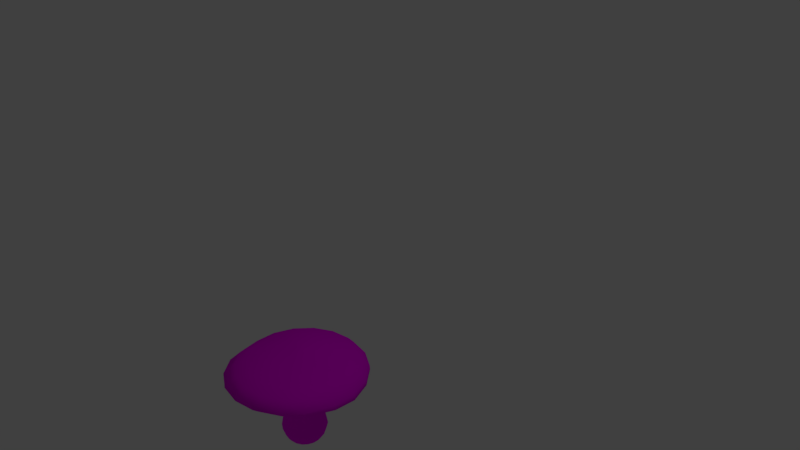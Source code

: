 # Source: sieni_tattiblend.blend  (saved by Blender 2.78.0; exported with 4.5.12 LTS)
import bpy
from mathutils import Matrix  # noqa: F401  (used for matrix-valued properties, if any)

bpy.ops.wm.read_factory_settings(use_empty=True)
scene = bpy.context.scene
scene.name = 'Scene'

# ---- collections
col_collection_1 = bpy.data.collections.new('Collection 1'); scene.collection.children.link(col_collection_1)

# ---- images (referenced by path relative to the original .blend; pixels are not part of the script)
import os
ASSET_DIR = os.environ.get("B2B_ASSET_DIR", "")  # directory of the original .blend (textures are referenced by path, not embedded)
HERE = os.path.dirname(os.path.abspath(__file__))  # packed textures are extracted next to this script under _unpacked/

def load_image(name, relpath, width, height, colorspace="sRGB"):
    """Load a texture the original file referenced (path relative to the .blend, or extracted next to this script)."""
    p = next((c for c in (os.path.join(HERE, relpath), os.path.join(ASSET_DIR, relpath)) if relpath and os.path.exists(c)), "")
    if p:
        img = bpy.data.images.load(p, check_existing=True)
        img.name = name
    else:  # same state as the original file: an image datablock whose file is absent (Cycles renders it pink)
        img = bpy.data.images.new(name, width, height)
        img.source = "FILE"
        img.filepath = "//" + (relpath or name)
    img.colorspace_settings.name = colorspace
    return img
img_sieni_tatti_jalka = load_image('Sieni_tatti_jalka', 'Sieni_tatti_jalka.png', 1024, 1024, 'sRGB')

# ---- materials (node trees are filled in below, after node groups)
mat_sieni_tatti_jalka = bpy.data.materials.new('Sieni_tatti_jalka')
mat_sieni_tatti_jalka.alpha_threshold = 0.0
mat_sieni_tatti_jalka.roughness = 0.5

# ---- material node trees
mat_sieni_tatti_jalka.use_nodes = True; mat_sieni_tatti_jalka.node_tree.nodes.clear()
_N = mat_sieni_tatti_jalka.node_tree.nodes; _L = mat_sieni_tatti_jalka.node_tree.links
n0 = _N.new('ShaderNodeOutputMaterial'); n0.name = 'Material Output'; n0.location = (460, 300)
n1 = _N.new('ShaderNodeBsdfDiffuse'); n1.name = 'Diffuse BSDF'; n1.location = (10, 300)
n2 = _N.new('ShaderNodeTexImage'); n2.name = 'Image Texture'; n2.location = (-169, 384)
n2.width = 140
n2.image = img_sieni_tatti_jalka
_L.new(n1.outputs[0], n0.inputs[0])
_L.new(n2.outputs[0], n1.inputs[0])
n0.is_active_output = True

# ---- world
world_world = bpy.data.worlds.new('World'); scene.world = world_world
world_world.color = (0.05088, 0.05088, 0.05088)
world_world.use_sun_shadow = False
world_world.sun_shadow_jitter_overblur = 0.0
world_world.cycles.sampling_method = 'MANUAL'

# ---- cameras
cam_camera = bpy.data.cameras.new('Camera')
cam_camera.clip_end = 100.0
cam_camera.lens = 35.0
cam_camera.sensor_width = 32.0
cam_camera.sensor_height = 18.0
cam_camera.ortho_scale = 7.314
cam_camera.dof.focus_distance = 0.0

# ---- lights
light_lamp = bpy.data.lights.new('Lamp', 'POINT')
light_lamp.transmission_factor = 0.0
light_lamp.cutoff_distance = 30.0
light_lamp.energy = 100.0
light_lamp.shadow_buffer_clip_start = 1.001
light_lamp.shadow_soft_size = 0.1
light_lamp.shadow_maximum_resolution = 0.006
light_lamp.use_absolute_resolution = True

# ---- meshes
me_cylinder = bpy.data.meshes.new('Cylinder')
me_cylinder.from_pydata([(8.765e-25, 1.023, -2.282), (8.765e-25, 1.023, 1.0), (0.342, 0.963, -2.282), (0.342, 0.963, 1.0), (0.6428, 0.7894, -2.282), (0.6428, 0.7894, 1.0), (0.866, 0.5233, -2.282), (0.866, 0.5233, 1.0), (0.9848, 0.197, -2.282), (0.9848, 0.197, 1.0), (0.9848, -0.1503, -2.282), (0.9848, -0.1503, 1.0), (0.866, -0.4767, -2.282), (0.866, -0.4767, 1.0), (0.6428, -0.7427, -2.282), (0.6428, -0.7427, 1.0), (0.342, -0.9164, -2.282), (0.342, -0.9164, 1.0), (1.51e-07, -0.9767, -2.282), (1.51e-07, -0.9767, 1.0), (-0.342, -0.9164, -2.282), (-0.342, -0.9164, 1.0), (-0.6428, -0.7427, -2.282), (-0.6428, -0.7427, 1.0), (-0.866, -0.4767, -2.282), (-0.866, -0.4767, 1.0), (-0.9848, -0.1503, -2.282), (-0.9848, -0.1503, 1.0), (-0.9848, 0.197, -2.282), (-0.9848, 0.197, 1.0), (-0.866, 0.5233, -2.282), (-0.866, 0.5233, 1.0), (-0.6428, 0.7894, -2.282), (-0.6428, 0.7894, 1.0), (-0.342, 0.963, -2.282), (-0.342, 0.963, 1.0), (1.621e-08, 1.218, 0.7291), (0.4086, 1.146, 0.7291), (0.7678, 0.9384, 0.7291), (1.034, 0.6206, 0.7291), (1.176, 0.2307, 0.7291), (1.176, -0.1841, 0.7291), (1.034, -0.5739, 0.7291), (0.7678, -0.8917, 0.7291), (0.4086, -1.099, 0.7291), (1.966e-07, -1.171, 0.7291), (-0.4086, -1.099, 0.7291), (-0.7678, -0.8917, 0.7291), (-1.034, -0.5739, 0.7291), (-1.176, -0.1841, 0.7291), (-1.176, 0.2307, 0.7291), (-1.034, 0.6206, 0.7291), (-0.7678, 0.9384, 0.7291), (-0.4086, 1.146, 0.7291), (0.4666, 1.305, 0.2091), (0.877, 1.068, 0.2091), (1.182, 0.7055, 0.2091), (1.344, 0.2602, 0.2091), (1.344, -0.2136, 0.2091), (1.182, -0.6588, 0.2091), (0.877, -1.022, 0.2091), (0.4666, -1.259, 0.2091), (2.374e-07, -1.341, 0.2091), (-0.4666, -1.259, 0.2091), (-0.877, -1.022, 0.2091), (-1.182, -0.6588, 0.2091), (-1.344, -0.2136, 0.2091), (-1.344, 0.2602, 0.2091), (-1.182, 0.7055, 0.2091), (-0.877, 1.068, 0.2091), (-0.4666, 1.305, 0.2091), (3.136e-08, 1.388, 0.2091), (0.342, 0.963, -1.71), (0.6428, 0.7894, -1.71), (0.866, 0.5233, -1.71), (0.9848, 0.197, -1.71), (0.9848, -0.1503, -1.71), (0.866, -0.4767, -1.71), (0.6428, -0.7427, -1.71), (0.342, -0.9164, -1.71), (1.51e-07, -0.9767, -1.71), (-0.342, -0.9164, -1.71), (-0.6428, -0.7427, -1.71), (-0.866, -0.4767, -1.71), (-0.9848, -0.1503, -1.71), (-0.9848, 0.197, -1.71), (-0.866, 0.5233, -1.71), (-0.6428, 0.7894, -1.71), (-0.342, 0.963, -1.71), (8.765e-25, 1.023, -1.71), (8.849e-08, 2.051, -2.562), (0.6935, 1.929, -2.562), (1.303, 1.577, -2.562), (1.756, 1.037, -2.562), (1.997, 0.3754, -2.562), (1.997, -0.3288, -2.562), (1.756, -0.9906, -2.562), (1.303, -1.53, -2.562), (0.6935, -1.882, -2.562), (3.947e-07, -2.004, -2.562), (-0.6935, -1.882, -2.562), (-1.303, -1.53, -2.562), (-1.756, -0.9906, -2.562), (-1.997, -0.3288, -2.562), (-1.997, 0.3754, -2.562), (-1.756, 1.037, -2.562), (-1.303, 1.577, -2.562), (-0.6935, 1.929, -2.562), (2.019e-07, 4.212, -3.552), (1.337, 3.976, -3.552), (2.512, 3.298, -3.552), (3.385, 2.258, -3.451), (3.849, 0.6995, -3.326), (3.849, -0.6579, -3.326), (3.385, -1.933, -3.372), (2.512, -2.983, -3.439), (1.337, -3.649, -3.582), (7.92e-07, -3.882, -3.613), (-1.337, -3.649, -3.582), (-2.512, -2.976, -3.495), (-3.385, -1.933, -3.372), (-3.849, -0.6579, -3.27), (-3.849, 0.6995, -3.326), (-3.385, 2.258, -3.451), (-2.512, 3.298, -3.552), (-1.337, 3.976, -3.552), (2.015e-07, 4.529, -3.806), (1.334, 4.324, -3.842), (2.507, 3.646, -3.842), (3.377, 2.609, -3.842), (3.841, 0.697, -3.671), (3.841, -0.6574, -3.671), (3.377, -1.93, -3.742), (2.507, -2.968, -3.742), (1.334, -3.645, -3.742), (7.904e-07, -3.88, -3.742), (-1.334, -3.645, -3.742), (-2.507, -2.968, -3.742), (-3.377, -1.93, -3.742), (-3.841, -0.6574, -3.671), (-3.841, 0.697, -3.671), (-3.377, 2.609, -3.842), (-2.507, 3.646, -3.842), (-1.334, 4.324, -3.842), (1.767e-07, 3.844, -4.356), (1.201, 3.603, -4.321), (2.257, 2.993, -4.321), (3.041, 2.059, -4.321), (3.458, 0.6331, -4.197), (3.458, -0.5865, -4.197), (3.041, -1.733, -4.197), (2.257, -2.667, -4.197), (1.201, -3.277, -4.197), (7.069e-07, -3.488, -4.197), (-1.201, -3.277, -4.197), (-2.257, -2.667, -4.197), (-3.041, -1.733, -4.197), (-3.458, -0.5865, -4.197), (-3.458, 0.6331, -4.197), (-3.041, 2.059, -4.321), (-2.257, 2.993, -4.321), (-1.201, 3.603, -4.321), (1.221e-07, 3.153, -4.724), (0.9746, 2.981, -4.738), (1.832, 2.486, -4.662), (2.468, 1.728, -4.662), (2.806, 0.5181, -4.539), (2.806, -0.4715, -4.539), (2.468, -1.401, -4.539), (1.832, -2.16, -4.539), (0.9746, -2.654, -4.539), (5.524e-07, -2.826, -4.539), (-0.9746, -2.654, -4.539), (-1.832, -2.16, -4.539), (-2.468, -1.401, -4.539), (-2.806, -0.4715, -4.539), (-2.806, 0.5181, -4.539), (-2.468, 1.728, -4.662), (-1.832, 2.486, -4.662), (-0.9746, 2.981, -4.662), (2.159e-08, 1.635, -4.823), (0.5512, 1.538, -4.823), (1.036, 1.258, -4.823), (1.396, 0.8291, -4.905), (1.587, 0.3032, -4.905), (1.587, -0.2565, -4.977), (1.396, -0.7824, -4.977), (1.036, -1.211, -4.977), (0.5512, -1.491, -4.977), (2.649e-07, -1.588, -4.977), (-0.5512, -1.491, -4.977), (-1.036, -1.211, -4.977), (-1.396, -0.7824, -4.905), (-1.587, -0.2565, -4.905), (-1.587, 0.3031, -4.823), (-1.396, 0.8291, -4.823), (-1.036, 1.258, -4.823), (-0.5512, 1.538, -4.823), (-0.07855, 0.2391, -5.115), (-0.1476, 0.1993, -5.115), (-0.1989, 0.1381, -5.115), (-0.2262, 0.0632, -5.115), (-0.2262, -0.01657, -5.115), (-0.1989, -0.09152, -5.115), (-0.1476, -0.1526, -5.115), (-0.07855, -0.1925, -5.115), (-5.492e-08, -0.2064, -5.115), (0.07855, -0.1925, -5.115), (0.1476, -0.1526, -5.115), (0.1989, -0.09152, -5.115), (0.2262, -0.01657, -5.115), (0.2262, 0.0632, -5.115), (0.1989, 0.1381, -5.115), (0.1476, 0.1993, -5.115), (0.07855, 0.2391, -5.115), (-8.96e-08, 0.253, -5.115)], [], [(36, 1, 3, 37), (37, 3, 5, 38), (38, 5, 7, 39), (39, 7, 9, 40), (40, 9, 11, 41), (41, 11, 13, 42), (42, 13, 15, 43), (43, 15, 17, 44), (44, 17, 19, 45), (45, 19, 21, 46), (46, 21, 23, 47), (47, 23, 25, 48), (48, 25, 27, 49), (49, 27, 29, 50), (50, 29, 31, 51), (51, 31, 33, 52), (3, 1, 35, 33, 31, 29, 27, 25, 23, 21, 19, 17, 15, 13, 11, 9, 7, 5), (52, 33, 35, 53), (53, 35, 1, 36), (8, 10, 95, 94), (70, 53, 36, 71), (69, 52, 53, 70), (68, 51, 52, 69), (67, 50, 51, 68), (66, 49, 50, 67), (65, 48, 49, 66), (64, 47, 48, 65), (63, 46, 47, 64), (62, 45, 46, 63), (61, 44, 45, 62), (60, 43, 44, 61), (59, 42, 43, 60), (58, 41, 42, 59), (57, 40, 41, 58), (56, 39, 40, 57), (55, 38, 39, 56), (54, 37, 38, 55), (71, 36, 37, 54), (89, 71, 54, 72), (72, 54, 55, 73), (73, 55, 56, 74), (74, 56, 57, 75), (75, 57, 58, 76), (76, 58, 59, 77), (77, 59, 60, 78), (78, 60, 61, 79), (79, 61, 62, 80), (80, 62, 63, 81), (81, 63, 64, 82), (82, 64, 65, 83), (83, 65, 66, 84), (84, 66, 67, 85), (85, 67, 68, 86), (86, 68, 69, 87), (87, 69, 70, 88), (88, 70, 71, 89), (34, 88, 89, 0), (32, 87, 88, 34), (30, 86, 87, 32), (28, 85, 86, 30), (26, 84, 85, 28), (24, 83, 84, 26), (22, 82, 83, 24), (20, 81, 82, 22), (18, 80, 81, 20), (16, 79, 80, 18), (14, 78, 79, 16), (12, 77, 78, 14), (10, 76, 77, 12), (8, 75, 76, 10), (6, 74, 75, 8), (4, 73, 74, 6), (2, 72, 73, 4), (0, 89, 72, 2), (103, 104, 122, 121), (18, 20, 100, 99), (28, 30, 105, 104), (4, 6, 93, 92), (14, 16, 98, 97), (0, 2, 91, 90), (24, 26, 103, 102), (34, 0, 90, 107), (10, 12, 96, 95), (20, 22, 101, 100), (30, 32, 106, 105), (6, 8, 94, 93), (16, 18, 99, 98), (26, 28, 104, 103), (2, 4, 92, 91), (12, 14, 97, 96), (22, 24, 102, 101), (32, 34, 107, 106), (122, 123, 141, 140), (96, 97, 115, 114), (104, 105, 123, 122), (97, 98, 116, 115), (90, 91, 109, 108), (105, 106, 124, 123), (98, 99, 117, 116), (91, 92, 110, 109), (106, 107, 125, 124), (99, 100, 118, 117), (92, 93, 111, 110), (107, 90, 108, 125), (100, 101, 119, 118), (93, 94, 112, 111), (101, 102, 120, 119), (94, 95, 113, 112), (102, 103, 121, 120), (95, 96, 114, 113), (141, 142, 160, 159), (115, 116, 134, 133), (108, 109, 127, 126), (123, 124, 142, 141), (116, 117, 135, 134), (109, 110, 128, 127), (124, 125, 143, 142), (117, 118, 136, 135), (110, 111, 129, 128), (125, 108, 126, 143), (118, 119, 137, 136), (111, 112, 130, 129), (119, 120, 138, 137), (112, 113, 131, 130), (120, 121, 139, 138), (113, 114, 132, 131), (121, 122, 140, 139), (114, 115, 133, 132), (160, 161, 179, 178), (134, 135, 153, 152), (127, 128, 146, 145), (142, 143, 161, 160), (135, 136, 154, 153), (128, 129, 147, 146), (143, 126, 144, 161), (136, 137, 155, 154), (129, 130, 148, 147), (137, 138, 156, 155), (130, 131, 149, 148), (138, 139, 157, 156), (131, 132, 150, 149), (139, 140, 158, 157), (132, 133, 151, 150), (140, 141, 159, 158), (133, 134, 152, 151), (126, 127, 145, 144), (179, 162, 180, 197), (153, 154, 172, 171), (146, 147, 165, 164), (161, 144, 162, 179), (154, 155, 173, 172), (147, 148, 166, 165), (155, 156, 174, 173), (148, 149, 167, 166), (156, 157, 175, 174), (149, 150, 168, 167), (157, 158, 176, 175), (150, 151, 169, 168), (158, 159, 177, 176), (151, 152, 170, 169), (144, 145, 163, 162), (159, 160, 178, 177), (152, 153, 171, 170), (145, 146, 164, 163), (187, 188, 207, 208), (172, 173, 191, 190), (165, 166, 184, 183), (173, 174, 192, 191), (166, 167, 185, 184), (174, 175, 193, 192), (167, 168, 186, 185), (175, 176, 194, 193), (168, 169, 187, 186), (176, 177, 195, 194), (169, 170, 188, 187), (162, 163, 181, 180), (177, 178, 196, 195), (170, 171, 189, 188), (163, 164, 182, 181), (178, 179, 197, 196), (171, 172, 190, 189), (164, 165, 183, 182), (194, 195, 200, 201), (186, 187, 208, 209), (193, 194, 201, 202), (185, 186, 209, 210), (192, 193, 202, 203), (184, 185, 210, 211), (191, 192, 203, 204), (183, 184, 211, 212), (190, 191, 204, 205), (197, 180, 215, 198), (182, 183, 212, 213), (189, 190, 205, 206), (196, 197, 198, 199), (181, 182, 213, 214), (188, 189, 206, 207), (195, 196, 199, 200), (180, 181, 214, 215), (198, 215, 214, 213, 212, 211, 210, 209, 208, 207, 206, 205, 204, 203, 202, 201, 200, 199)])
me_cylinder.polygons.foreach_set('use_smooth', [True] * 200)
_uv = me_cylinder.uv_layers.new(name='UVMap')
_uv.uv.foreach_set('vector', [0.7815, 0.7342, 0.7824, 0.7562, 0.7576, 0.7568, 0.757, 0.7348, 0.757, 0.7348, 0.7576, 0.7568, 0.7327, 0.7568, 0.7326, 0.7349, 0.7326, 0.7349, 0.7327, 0.7568, 0.708, 0.7564, 0.7083, 0.7346, 0.7083, 0.7346, 0.708, 0.7564, 0.6833, 0.7554, 0.6842, 0.7337, 0.6842, 0.7337, 0.6833, 0.7554, 0.6589, 0.7538, 0.6601, 0.7323, 0.6601, 0.7323, 0.6589, 0.7538, 0.6346, 0.7518, 0.6363, 0.7305, 0.6363, 0.7305, 0.6346, 0.7518, 0.6107, 0.7494, 0.6126, 0.7283, 0.6126, 0.7283, 0.6107, 0.7494, 0.5871, 0.7467, 0.5891, 0.7259, 0.5891, 0.7259, 0.5871, 0.7467, 0.5639, 0.7441, 0.5657, 0.7236, 0.5657, 0.7236, 0.5639, 0.7441, 0.5411, 0.7419, 0.5422, 0.7216, 0.5422, 0.7216, 0.5411, 0.7419, 0.5189, 0.741, 0.5184, 0.7208, 0.5184, 0.7208, 0.5189, 0.741, 0.4972, 0.7427, 0.4935, 0.7222, 0.9366, 0.7298, 0.9324, 0.7541, 0.9071, 0.7519, 0.9078, 0.7285, 0.9078, 0.7285, 0.9071, 0.7519, 0.882, 0.7518, 0.8813, 0.7291, 0.8813, 0.7291, 0.882, 0.7518, 0.857, 0.7527, 0.8558, 0.7304, 0.8558, 0.7304, 0.857, 0.7527, 0.8322, 0.754, 0.8308, 0.7319, 0.6554, 0.05703, 0.6519, 0.07678, 0.6419, 0.09415, 0.6265, 0.107, 0.6077, 0.1139, 0.5876, 0.1139, 0.5688, 0.107, 0.5534, 0.09415, 0.5434, 0.07678, 0.5399, 0.05703, 0.5434, 0.03727, 0.5534, 0.0199, 0.5688, 0.007005, 0.5876, 0.0001439, 0.6077, 0.0001439, 0.6265, 0.007005, 0.6419, 0.0199, 0.6519, 0.03727, 0.8308, 0.7319, 0.8322, 0.754, 0.8073, 0.7552, 0.8061, 0.7332, 0.8061, 0.7332, 0.8073, 0.7552, 0.7824, 0.7562, 0.7815, 0.7342, 0.2487, 0.7157, 0.2294, 0.7156, 0.219, 0.6569, 0.259, 0.6572, 0.8047, 0.7029, 0.8061, 0.7332, 0.7815, 0.7342, 0.7805, 0.7041, 0.8291, 0.7013, 0.8308, 0.7319, 0.8061, 0.7332, 0.8047, 0.7029, 0.854, 0.6992, 0.8558, 0.7304, 0.8308, 0.7319, 0.8291, 0.7013, 0.8797, 0.6968, 0.8813, 0.7291, 0.8558, 0.7304, 0.854, 0.6992, 0.907, 0.6941, 0.9078, 0.7285, 0.8813, 0.7291, 0.8797, 0.6968, 0.9367, 0.6909, 0.9366, 0.7298, 0.9078, 0.7285, 0.907, 0.6941, 0.5194, 0.6899, 0.5184, 0.7208, 0.4935, 0.7222, 0.4914, 0.6877, 0.5446, 0.6922, 0.5422, 0.7216, 0.5184, 0.7208, 0.5194, 0.6899, 0.5686, 0.6947, 0.5657, 0.7236, 0.5422, 0.7216, 0.5446, 0.6922, 0.5921, 0.6971, 0.5891, 0.7259, 0.5657, 0.7236, 0.5686, 0.6947, 0.6154, 0.6994, 0.6126, 0.7283, 0.5891, 0.7259, 0.5921, 0.6971, 0.6387, 0.7014, 0.6363, 0.7305, 0.6126, 0.7283, 0.6154, 0.6994, 0.6621, 0.703, 0.6601, 0.7323, 0.6363, 0.7305, 0.6387, 0.7014, 0.6856, 0.7042, 0.6842, 0.7337, 0.6601, 0.7323, 0.6621, 0.703, 0.7092, 0.7049, 0.7083, 0.7346, 0.6842, 0.7337, 0.6856, 0.7042, 0.7328, 0.7052, 0.7326, 0.7349, 0.7083, 0.7346, 0.7092, 0.7049, 0.7566, 0.7049, 0.757, 0.7348, 0.7326, 0.7349, 0.7328, 0.7052, 0.7805, 0.7041, 0.7815, 0.7342, 0.757, 0.7348, 0.7566, 0.7049, 0.7744, 0.5943, 0.7805, 0.7041, 0.7566, 0.7049, 0.7531, 0.5955, 0.7531, 0.5955, 0.7566, 0.7049, 0.7328, 0.7052, 0.7319, 0.5961, 0.7319, 0.5961, 0.7328, 0.7052, 0.7092, 0.7049, 0.7108, 0.5961, 0.7108, 0.5961, 0.7092, 0.7049, 0.6856, 0.7042, 0.6897, 0.5957, 0.6897, 0.5957, 0.6856, 0.7042, 0.6621, 0.703, 0.6687, 0.5948, 0.6687, 0.5948, 0.6621, 0.703, 0.6387, 0.7014, 0.6477, 0.5933, 0.6477, 0.5933, 0.6387, 0.7014, 0.6154, 0.6994, 0.6268, 0.5914, 0.6268, 0.5914, 0.6154, 0.6994, 0.5921, 0.6971, 0.6059, 0.589, 0.6059, 0.589, 0.5921, 0.6971, 0.5686, 0.6947, 0.585, 0.5861, 0.585, 0.5861, 0.5686, 0.6947, 0.5446, 0.6922, 0.5642, 0.5826, 0.5642, 0.5826, 0.5446, 0.6922, 0.5194, 0.6899, 0.5435, 0.5787, 0.5435, 0.5787, 0.5194, 0.6899, 0.4914, 0.6877, 0.523, 0.5741, 0.9025, 0.5754, 0.9367, 0.6909, 0.907, 0.6941, 0.8814, 0.5802, 0.8814, 0.5802, 0.907, 0.6941, 0.8797, 0.6968, 0.86, 0.5843, 0.86, 0.5843, 0.8797, 0.6968, 0.854, 0.6992, 0.8385, 0.5877, 0.8385, 0.5877, 0.854, 0.6992, 0.8291, 0.7013, 0.817, 0.5905, 0.817, 0.5905, 0.8291, 0.7013, 0.8047, 0.7029, 0.7957, 0.5927, 0.7957, 0.5927, 0.8047, 0.7029, 0.7805, 0.7041, 0.7744, 0.5943, 0.7923, 0.5582, 0.7957, 0.5927, 0.7744, 0.5943, 0.7719, 0.5599, 0.8127, 0.5558, 0.817, 0.5905, 0.7957, 0.5927, 0.7923, 0.5582, 0.8332, 0.5529, 0.8385, 0.5877, 0.817, 0.5905, 0.8127, 0.5558, 0.8538, 0.5494, 0.86, 0.5843, 0.8385, 0.5877, 0.8332, 0.5529, 0.8744, 0.5454, 0.8814, 0.5802, 0.86, 0.5843, 0.8538, 0.5494, 0.8953, 0.541, 0.9025, 0.5754, 0.8814, 0.5802, 0.8744, 0.5454, 0.55, 0.5451, 0.5435, 0.5787, 0.523, 0.5741, 0.53, 0.541, 0.5701, 0.5489, 0.5642, 0.5826, 0.5435, 0.5787, 0.55, 0.5451, 0.5901, 0.5523, 0.585, 0.5861, 0.5642, 0.5826, 0.5701, 0.5489, 0.6102, 0.5551, 0.6059, 0.589, 0.585, 0.5861, 0.5901, 0.5523, 0.6303, 0.5575, 0.6268, 0.5914, 0.6059, 0.589, 0.6102, 0.5551, 0.6504, 0.5594, 0.6477, 0.5933, 0.6268, 0.5914, 0.6303, 0.5575, 0.6705, 0.5607, 0.6687, 0.5948, 0.6477, 0.5933, 0.6504, 0.5594, 0.6907, 0.5616, 0.6897, 0.5957, 0.6687, 0.5948, 0.6705, 0.5607, 0.711, 0.562, 0.7108, 0.5961, 0.6897, 0.5957, 0.6907, 0.5616, 0.7312, 0.5618, 0.7319, 0.5961, 0.7108, 0.5961, 0.711, 0.562, 0.7515, 0.5611, 0.7531, 0.5955, 0.7319, 0.5961, 0.7312, 0.5618, 0.7719, 0.5599, 0.7744, 0.5943, 0.7531, 0.5955, 0.7515, 0.5611, 0.2183, 0.8835, 0.2583, 0.8839, 0.2789, 0.9999, 0.197, 0.9985, 0.1832, 0.7701, 0.1865, 0.7891, 0.1307, 0.8093, 0.1238, 0.77, 0.2481, 0.8251, 0.2663, 0.8186, 0.296, 0.8703, 0.2583, 0.8839, 0.2815, 0.7349, 0.2668, 0.7224, 0.2966, 0.6708, 0.3272, 0.6966, 0.1964, 0.7345, 0.1867, 0.7511, 0.1309, 0.7308, 0.1508, 0.6963, 0.2944, 0.7706, 0.2911, 0.7516, 0.347, 0.7313, 0.354, 0.7707, 0.2107, 0.8183, 0.2288, 0.825, 0.2183, 0.8835, 0.1808, 0.8697, 0.2909, 0.7896, 0.2944, 0.7706, 0.354, 0.7707, 0.3468, 0.81, 0.2294, 0.7156, 0.2112, 0.7221, 0.1814, 0.6706, 0.219, 0.6569, 0.1865, 0.7891, 0.196, 0.8058, 0.1504, 0.8439, 0.1307, 0.8093, 0.2663, 0.8186, 0.2811, 0.8063, 0.3267, 0.8446, 0.296, 0.8703, 0.2668, 0.7224, 0.2487, 0.7157, 0.259, 0.6572, 0.2966, 0.6708, 0.1867, 0.7511, 0.1832, 0.7701, 0.1238, 0.77, 0.1309, 0.7308, 0.2288, 0.825, 0.2481, 0.8251, 0.2583, 0.8839, 0.2183, 0.8835, 0.2911, 0.7516, 0.2815, 0.7349, 0.3272, 0.6966, 0.347, 0.7313, 0.2112, 0.7221, 0.1964, 0.7345, 0.1508, 0.6963, 0.1814, 0.6706, 0.196, 0.8058, 0.2107, 0.8183, 0.1808, 0.8697, 0.1504, 0.8439, 0.2811, 0.8063, 0.2909, 0.7896, 0.3468, 0.81, 0.3267, 0.8446, 0.2629, 0.0001439, 0.3674, 0.02794, 0.3767, 0.05726, 0.2627, 0.02333, 0.1814, 0.6706, 0.1508, 0.6963, 0.05727, 0.6205, 0.1208, 0.5685, 0.2583, 0.8839, 0.296, 0.8703, 0.3736, 0.9732, 0.2789, 0.9999, 0.1508, 0.6963, 0.1309, 0.7308, 0.01461, 0.6899, 0.05727, 0.6205, 0.354, 0.7707, 0.347, 0.7313, 0.4776, 0.6911, 0.4911, 0.771, 0.296, 0.8703, 0.3267, 0.8446, 0.4371, 0.9217, 0.3736, 0.9732, 0.1309, 0.7308, 0.1238, 0.77, 0.0001439, 0.7697, 0.01461, 0.6899, 0.347, 0.7313, 0.3272, 0.6966, 0.4379, 0.62, 0.4776, 0.6911, 0.3267, 0.8446, 0.3468, 0.81, 0.4772, 0.8509, 0.4371, 0.9217, 0.1238, 0.77, 0.1307, 0.8093, 0.01424, 0.8496, 0.0001439, 0.7697, 0.3272, 0.6966, 0.2966, 0.6708, 0.3746, 0.5681, 0.4379, 0.62, 0.3468, 0.81, 0.354, 0.7707, 0.4911, 0.771, 0.4772, 0.8509, 0.1307, 0.8093, 0.1504, 0.8439, 0.05551, 0.9199, 0.01424, 0.8496, 0.2966, 0.6708, 0.259, 0.6572, 0.2797, 0.541, 0.3746, 0.5681, 0.1504, 0.8439, 0.1808, 0.8697, 0.1194, 0.9715, 0.05551, 0.9199, 0.259, 0.6572, 0.219, 0.6569, 0.1978, 0.541, 0.2797, 0.541, 0.1808, 0.8697, 0.2183, 0.8835, 0.197, 0.9985, 0.1194, 0.9715, 0.219, 0.6569, 0.1814, 0.6706, 0.1208, 0.5685, 0.1978, 0.541, 0.3767, 0.05726, 0.4379, 0.09719, 0.3984, 0.1216, 0.3441, 0.08661, 0.08631, 0.4782, 0.0312, 0.4019, 0.04056, 0.396, 0.09935, 0.4617, 0.5396, 0.2205, 0.5357, 0.3144, 0.5099, 0.3011, 0.5113, 0.2254, 0.3674, 0.02794, 0.442, 0.06944, 0.4379, 0.09719, 0.3767, 0.05726, 0.0312, 0.4019, 0.0001439, 0.3142, 0.009198, 0.3127, 0.04056, 0.396, 0.5357, 0.3144, 0.4984, 0.3954, 0.4853, 0.3706, 0.5099, 0.3011, 0.442, 0.06944, 0.5044, 0.1333, 0.4844, 0.1546, 0.4379, 0.09719, 0.0001439, 0.3142, 0.000144, 0.2213, 0.01091, 0.2237, 0.009198, 0.3127, 0.4984, 0.3954, 0.4423, 0.4595, 0.441, 0.4288, 0.4853, 0.3706, 0.5044, 0.1333, 0.5396, 0.2205, 0.5113, 0.2254, 0.4844, 0.1546, 0.000144, 0.2213, 0.02992, 0.1331, 0.0442, 0.1422, 0.01091, 0.2237, 0.4423, 0.4595, 0.3544, 0.5205, 0.3462, 0.4996, 0.441, 0.4288, 0.02992, 0.1331, 0.08805, 0.05866, 0.1031, 0.07891, 0.0442, 0.1422, 0.3544, 0.5205, 0.2625, 0.5407, 0.2613, 0.5173, 0.3462, 0.4996, 0.08805, 0.05866, 0.1691, 0.01022, 0.177, 0.03565, 0.1031, 0.07891, 0.2625, 0.5407, 0.1689, 0.5261, 0.1763, 0.5018, 0.2613, 0.5173, 0.1691, 0.01022, 0.2629, 0.0001439, 0.2627, 0.02333, 0.177, 0.03565, 0.1689, 0.5261, 0.08631, 0.4782, 0.09935, 0.4617, 0.1763, 0.5018, 0.3984, 0.1216, 0.4391, 0.1719, 0.4046, 0.1917, 0.372, 0.1511, 0.04056, 0.396, 0.009198, 0.3127, 0.04757, 0.3061, 0.07408, 0.3764, 0.5099, 0.3011, 0.4853, 0.3706, 0.4399, 0.3609, 0.4614, 0.3, 0.4379, 0.09719, 0.4844, 0.1546, 0.4391, 0.1719, 0.3984, 0.1216, 0.009198, 0.3127, 0.01091, 0.2237, 0.04901, 0.2309, 0.04757, 0.3061, 0.4853, 0.3706, 0.441, 0.4288, 0.4006, 0.4122, 0.4399, 0.3609, 0.4844, 0.1546, 0.5113, 0.2254, 0.4621, 0.2339, 0.4391, 0.1719, 0.01091, 0.2237, 0.0442, 0.1422, 0.0768, 0.1622, 0.04901, 0.2309, 0.441, 0.4288, 0.3462, 0.4996, 0.3304, 0.4606, 0.4006, 0.4122, 0.0442, 0.1422, 0.1031, 0.07891, 0.1261, 0.1085, 0.0768, 0.1622, 0.3462, 0.4996, 0.2613, 0.5173, 0.2599, 0.4763, 0.3304, 0.4606, 0.1031, 0.07891, 0.177, 0.03565, 0.1897, 0.07456, 0.1261, 0.1085, 0.2613, 0.5173, 0.1763, 0.5018, 0.188, 0.4659, 0.2599, 0.4763, 0.177, 0.03565, 0.2627, 0.02333, 0.2614, 0.06527, 0.1897, 0.07456, 0.1763, 0.5018, 0.09935, 0.4617, 0.1234, 0.4319, 0.188, 0.4659, 0.2627, 0.02333, 0.3767, 0.05726, 0.3441, 0.08661, 0.2614, 0.06527, 0.09935, 0.4617, 0.04056, 0.396, 0.07408, 0.3764, 0.1234, 0.4319, 0.5113, 0.2254, 0.5099, 0.3011, 0.4614, 0.3, 0.4621, 0.2339, 0.4046, 0.1917, 0.4212, 0.2413, 0.3416, 0.2548, 0.3316, 0.2263, 0.04757, 0.3061, 0.04901, 0.2309, 0.09309, 0.2395, 0.09216, 0.2981, 0.4399, 0.3609, 0.4006, 0.4122, 0.3729, 0.3836, 0.4051, 0.3422, 0.4391, 0.1719, 0.4621, 0.2339, 0.4212, 0.2413, 0.4046, 0.1917, 0.04901, 0.2309, 0.0768, 0.1622, 0.1146, 0.1855, 0.09309, 0.2395, 0.4006, 0.4122, 0.3304, 0.4606, 0.3132, 0.4204, 0.3729, 0.3836, 0.0768, 0.1622, 0.1261, 0.1085, 0.1531, 0.1428, 0.1146, 0.1855, 0.3304, 0.4606, 0.2599, 0.4763, 0.2579, 0.4324, 0.3132, 0.4204, 0.1261, 0.1085, 0.1897, 0.07456, 0.2033, 0.1163, 0.1531, 0.1428, 0.2599, 0.4763, 0.188, 0.4659, 0.2013, 0.4242, 0.2579, 0.4324, 0.1897, 0.07456, 0.2614, 0.06527, 0.2593, 0.109, 0.2033, 0.1163, 0.188, 0.4659, 0.1234, 0.4319, 0.1506, 0.3968, 0.2013, 0.4242, 0.2614, 0.06527, 0.3441, 0.08661, 0.3279, 0.123, 0.2593, 0.109, 0.1234, 0.4319, 0.07408, 0.3764, 0.1124, 0.353, 0.1506, 0.3968, 0.4621, 0.2339, 0.4614, 0.3, 0.4206, 0.2928, 0.4212, 0.2413, 0.3441, 0.08661, 0.3984, 0.1216, 0.372, 0.1511, 0.3279, 0.123, 0.07408, 0.3764, 0.04757, 0.3061, 0.09216, 0.2981, 0.1124, 0.353, 0.4614, 0.3, 0.4399, 0.3609, 0.4051, 0.3422, 0.4206, 0.2928, 0.1973, 0.3385, 0.177, 0.3146, 0.2434, 0.2762, 0.2463, 0.2796, 0.09309, 0.2395, 0.1146, 0.1855, 0.1781, 0.2246, 0.1667, 0.2537, 0.3729, 0.3836, 0.3132, 0.4204, 0.2859, 0.3534, 0.3122, 0.3372, 0.1146, 0.1855, 0.1531, 0.1428, 0.198, 0.2003, 0.1781, 0.2246, 0.3132, 0.4204, 0.2579, 0.4324, 0.2551, 0.3586, 0.2859, 0.3534, 0.1531, 0.1428, 0.2033, 0.1163, 0.2255, 0.1856, 0.198, 0.2003, 0.2579, 0.4324, 0.2013, 0.4242, 0.2245, 0.3538, 0.2551, 0.3586, 0.2033, 0.1163, 0.2593, 0.109, 0.2564, 0.1801, 0.2255, 0.1856, 0.2013, 0.4242, 0.1506, 0.3968, 0.1973, 0.3385, 0.2245, 0.3538, 0.2593, 0.109, 0.3279, 0.123, 0.2867, 0.1865, 0.2564, 0.1801, 0.1506, 0.3968, 0.1124, 0.353, 0.177, 0.3146, 0.1973, 0.3385, 0.4212, 0.2413, 0.4206, 0.2928, 0.3418, 0.285, 0.3416, 0.2548, 0.3279, 0.123, 0.372, 0.1511, 0.3127, 0.2027, 0.2867, 0.1865, 0.1124, 0.353, 0.09216, 0.2981, 0.1663, 0.285, 0.177, 0.3146, 0.4206, 0.2928, 0.4051, 0.3422, 0.3319, 0.3135, 0.3418, 0.285, 0.372, 0.1511, 0.4046, 0.1917, 0.3316, 0.2263, 0.3127, 0.2027, 0.09216, 0.2981, 0.09309, 0.2395, 0.1667, 0.2537, 0.1663, 0.285, 0.4051, 0.3422, 0.3729, 0.3836, 0.3122, 0.3372, 0.3319, 0.3135, 0.2564, 0.1801, 0.2867, 0.1865, 0.2588, 0.2582, 0.2545, 0.2574, 0.2245, 0.3538, 0.1973, 0.3385, 0.2463, 0.2796, 0.2501, 0.2818, 0.2255, 0.1856, 0.2564, 0.1801, 0.2545, 0.2574, 0.2502, 0.2581, 0.2551, 0.3586, 0.2245, 0.3538, 0.2501, 0.2818, 0.2544, 0.2825, 0.198, 0.2003, 0.2255, 0.1856, 0.2502, 0.2581, 0.2464, 0.2603, 0.2859, 0.3534, 0.2551, 0.3586, 0.2544, 0.2825, 0.2587, 0.2818, 0.1781, 0.2246, 0.198, 0.2003, 0.2464, 0.2603, 0.2435, 0.2636, 0.3122, 0.3372, 0.2859, 0.3534, 0.2587, 0.2818, 0.2625, 0.2796, 0.1667, 0.2537, 0.1781, 0.2246, 0.2435, 0.2636, 0.242, 0.2677, 0.3316, 0.2263, 0.3416, 0.2548, 0.2667, 0.2679, 0.2653, 0.2638, 0.3319, 0.3135, 0.3122, 0.3372, 0.2625, 0.2796, 0.2652, 0.2762, 0.1663, 0.285, 0.1667, 0.2537, 0.242, 0.2677, 0.242, 0.2721, 0.3127, 0.2027, 0.3316, 0.2263, 0.2653, 0.2638, 0.2625, 0.2605, 0.3418, 0.285, 0.3319, 0.3135, 0.2652, 0.2762, 0.2667, 0.2722, 0.177, 0.3146, 0.1663, 0.285, 0.242, 0.2721, 0.2434, 0.2762, 0.2867, 0.1865, 0.3127, 0.2027, 0.2625, 0.2605, 0.2588, 0.2582, 0.3416, 0.2548, 0.3418, 0.285, 0.2667, 0.2722, 0.2667, 0.2679, 0.2653, 0.2638, 0.2667, 0.2679, 0.2667, 0.2722, 0.2652, 0.2762, 0.2625, 0.2796, 0.2587, 0.2818, 0.2544, 0.2825, 0.2501, 0.2818, 0.2463, 0.2796, 0.2434, 0.2762, 0.242, 0.2721, 0.242, 0.2677, 0.2435, 0.2636, 0.2464, 0.2603, 0.2502, 0.2581, 0.2545, 0.2574, 0.2588, 0.2582, 0.2625, 0.2605])
me_cylinder.materials.append(mat_sieni_tatti_jalka)
me_cylinder.materials.append(None)
me_cylinder.use_remesh_preserve_volume = False
me_cylinder.use_remesh_preserve_attributes = False
me_cylinder.use_mirror_vertex_groups = False
me_cylinder.update()

# ---- objects
ob_cylinder = bpy.data.objects.new('Cylinder', me_cylinder)
ob_lamp = bpy.data.objects.new('Lamp', light_lamp)
ob_camera = bpy.data.objects.new('Camera', cam_camera)

# ---- transforms, parenting, visibility, modifiers, constraints
ob_cylinder.location = (-4.527e-16, -1.161, -2.039)
ob_cylinder.scale = (-0.2212, -0.2212, -0.2212)
ob_cylinder.lineart.crease_threshold = 0.0
ob_lamp.location = (4.076, 1.005, 5.904)
ob_lamp.rotation_euler = (0.6503, 0.05522, 1.866)
ob_lamp.lock_rotations_4d = False
ob_lamp.empty_display_type = 'ARROWS'
ob_lamp.color = (0.0, 0.0, 0.0, 0.0)
ob_lamp.lineart.crease_threshold = 0.0
ob_camera.location = (7.481, -6.508, 5.344)
ob_camera.rotation_euler = (1.109, 0.0, 0.8149)
ob_camera.lock_rotations_4d = False
ob_camera.empty_display_type = 'ARROWS'
ob_camera.color = (0.0, 0.0, 0.0, 0.0)
ob_camera.display_type = 'WIRE'
ob_camera.lineart.crease_threshold = 0.0

# ---- collection membership
col_collection_1.objects.link(ob_cylinder)
col_collection_1.objects.link(ob_lamp)
col_collection_1.objects.link(ob_camera)

# ---- scene / render settings (as saved in the file)
scene.camera = ob_camera
scene.frame_start = 1; scene.frame_end = 250; scene.frame_set(2)
scene.render.engine = 'CYCLES'
scene.render.resolution_percentage = 50
scene.render.dither_intensity = 0.0
scene.cycles.use_denoising = False
scene.cycles.samples = 128
scene.cycles.sampling_pattern = 'TABULATED_SOBOL'
scene.cycles.light_sampling_threshold = 0.0
scene.cycles.use_adaptive_sampling = False
scene.cycles.use_light_tree = False
scene.cycles.blur_glossy = 0.0
scene.cycles.sample_clamp_indirect = 0.0
scene.view_settings.view_transform = 'Standard'
bpy.context.view_layer.update()
